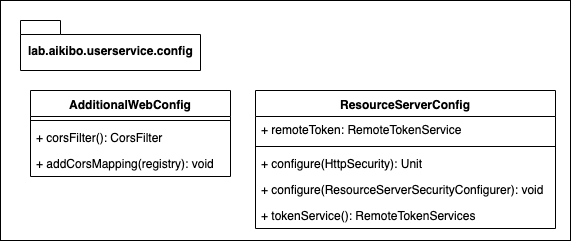

The diagram above was exported from draw.io. Its source (the exported page's mxGraphModel, read from the mxfile embedded in the PNG):
<mxGraphModel dx="918" dy="576" grid="1" gridSize="10" guides="1" tooltips="1" connect="1" arrows="1" fold="1" page="1" pageScale="1" pageWidth="850" pageHeight="1100" math="0" shadow="0">
  <root>
    <mxCell id="9M9nt5aqqFOWulPzhGX1-0" />
    <mxCell id="9M9nt5aqqFOWulPzhGX1-1" parent="9M9nt5aqqFOWulPzhGX1-0" />
    <mxCell id="9M9nt5aqqFOWulPzhGX1-2" value="" style="rounded=0;whiteSpace=wrap;html=1;" vertex="1" parent="9M9nt5aqqFOWulPzhGX1-1">
      <mxGeometry x="20" y="20" width="570" height="240" as="geometry" />
    </mxCell>
    <mxCell id="9M9nt5aqqFOWulPzhGX1-3" value="lab.aikibo.userservice.config" style="shape=folder;fontStyle=1;spacingTop=10;tabWidth=40;tabHeight=14;tabPosition=left;html=1;" vertex="1" parent="9M9nt5aqqFOWulPzhGX1-1">
      <mxGeometry x="40" y="40" width="180" height="50" as="geometry" />
    </mxCell>
    <mxCell id="9M9nt5aqqFOWulPzhGX1-4" value="AdditionalWebConfig" style="swimlane;fontStyle=1;align=center;verticalAlign=top;childLayout=stackLayout;horizontal=1;startSize=26;horizontalStack=0;resizeParent=1;resizeParentMax=0;resizeLast=0;collapsible=1;marginBottom=0;" vertex="1" parent="9M9nt5aqqFOWulPzhGX1-1">
      <mxGeometry x="50" y="110" width="200" height="86" as="geometry" />
    </mxCell>
    <mxCell id="9M9nt5aqqFOWulPzhGX1-6" value="" style="line;strokeWidth=1;fillColor=none;align=left;verticalAlign=middle;spacingTop=-1;spacingLeft=3;spacingRight=3;rotatable=0;labelPosition=right;points=[];portConstraint=eastwest;" vertex="1" parent="9M9nt5aqqFOWulPzhGX1-4">
      <mxGeometry y="26" width="200" height="8" as="geometry" />
    </mxCell>
    <mxCell id="9M9nt5aqqFOWulPzhGX1-7" value="+ corsFilter(): CorsFilter" style="text;strokeColor=none;fillColor=none;align=left;verticalAlign=top;spacingLeft=4;spacingRight=4;overflow=hidden;rotatable=0;points=[[0,0.5],[1,0.5]];portConstraint=eastwest;" vertex="1" parent="9M9nt5aqqFOWulPzhGX1-4">
      <mxGeometry y="34" width="200" height="26" as="geometry" />
    </mxCell>
    <mxCell id="9M9nt5aqqFOWulPzhGX1-8" value="+ addCorsMapping(registry): void" style="text;strokeColor=none;fillColor=none;align=left;verticalAlign=top;spacingLeft=4;spacingRight=4;overflow=hidden;rotatable=0;points=[[0,0.5],[1,0.5]];portConstraint=eastwest;" vertex="1" parent="9M9nt5aqqFOWulPzhGX1-4">
      <mxGeometry y="60" width="200" height="26" as="geometry" />
    </mxCell>
    <mxCell id="9M9nt5aqqFOWulPzhGX1-9" value="ResourceServerConfig" style="swimlane;fontStyle=1;align=center;verticalAlign=top;childLayout=stackLayout;horizontal=1;startSize=26;horizontalStack=0;resizeParent=1;resizeParentMax=0;resizeLast=0;collapsible=1;marginBottom=0;" vertex="1" parent="9M9nt5aqqFOWulPzhGX1-1">
      <mxGeometry x="275" y="110" width="300" height="138" as="geometry" />
    </mxCell>
    <mxCell id="9M9nt5aqqFOWulPzhGX1-10" value="+ remoteToken: RemoteTokenService" style="text;strokeColor=none;fillColor=none;align=left;verticalAlign=top;spacingLeft=4;spacingRight=4;overflow=hidden;rotatable=0;points=[[0,0.5],[1,0.5]];portConstraint=eastwest;" vertex="1" parent="9M9nt5aqqFOWulPzhGX1-9">
      <mxGeometry y="26" width="300" height="26" as="geometry" />
    </mxCell>
    <mxCell id="9M9nt5aqqFOWulPzhGX1-11" value="" style="line;strokeWidth=1;fillColor=none;align=left;verticalAlign=middle;spacingTop=-1;spacingLeft=3;spacingRight=3;rotatable=0;labelPosition=right;points=[];portConstraint=eastwest;" vertex="1" parent="9M9nt5aqqFOWulPzhGX1-9">
      <mxGeometry y="52" width="300" height="8" as="geometry" />
    </mxCell>
    <mxCell id="9M9nt5aqqFOWulPzhGX1-12" value="+ configure(HttpSecurity): Unit" style="text;strokeColor=none;fillColor=none;align=left;verticalAlign=top;spacingLeft=4;spacingRight=4;overflow=hidden;rotatable=0;points=[[0,0.5],[1,0.5]];portConstraint=eastwest;" vertex="1" parent="9M9nt5aqqFOWulPzhGX1-9">
      <mxGeometry y="60" width="300" height="26" as="geometry" />
    </mxCell>
    <mxCell id="9M9nt5aqqFOWulPzhGX1-13" value="+ configure(ResourceServerSecurityConfigurer): void" style="text;strokeColor=none;fillColor=none;align=left;verticalAlign=top;spacingLeft=4;spacingRight=4;overflow=hidden;rotatable=0;points=[[0,0.5],[1,0.5]];portConstraint=eastwest;" vertex="1" parent="9M9nt5aqqFOWulPzhGX1-9">
      <mxGeometry y="86" width="300" height="26" as="geometry" />
    </mxCell>
    <mxCell id="9M9nt5aqqFOWulPzhGX1-14" value="+ tokenService(): RemoteTokenServices" style="text;strokeColor=none;fillColor=none;align=left;verticalAlign=top;spacingLeft=4;spacingRight=4;overflow=hidden;rotatable=0;points=[[0,0.5],[1,0.5]];portConstraint=eastwest;" vertex="1" parent="9M9nt5aqqFOWulPzhGX1-9">
      <mxGeometry y="112" width="300" height="26" as="geometry" />
    </mxCell>
  </root>
</mxGraphModel>